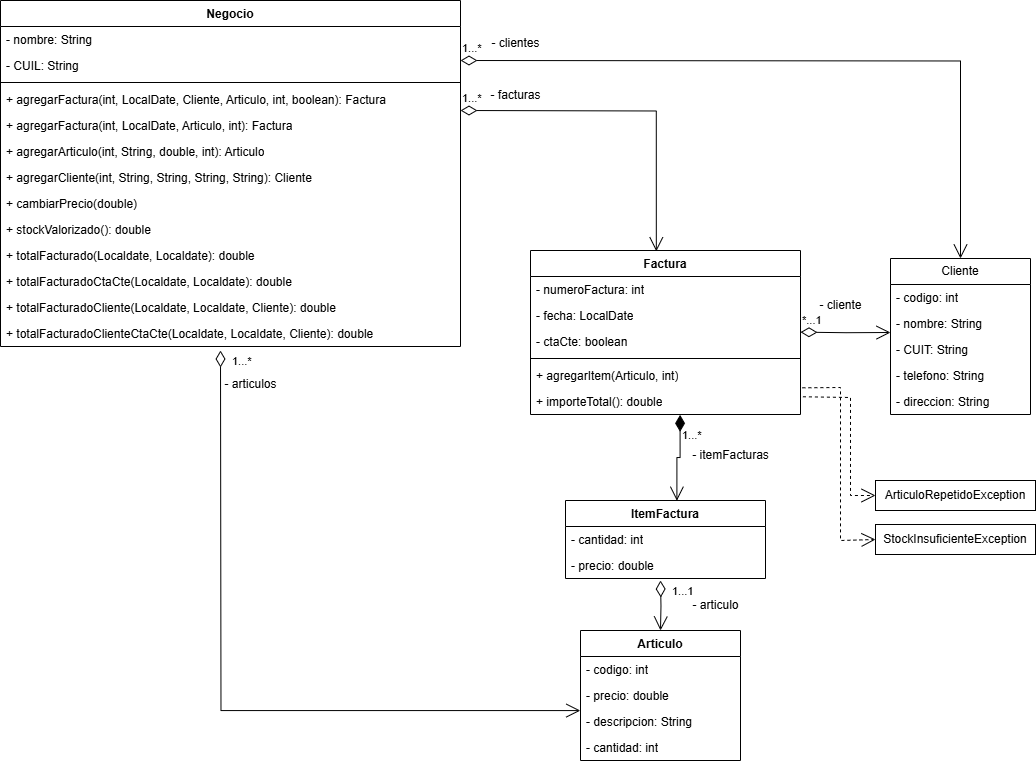

The diagram above was exported from draw.io. Its source (the exported page's mxGraphModel, read from the mxfile embedded in the PNG):
<mxGraphModel dx="1154" dy="542" grid="1" gridSize="10" guides="1" tooltips="1" connect="1" arrows="1" fold="1" page="1" pageScale="1" pageWidth="1169" pageHeight="827" background="none" math="0" shadow="0">
  <root>
    <mxCell id="WIyWlLk6GJQsqaUBKTNV-0" />
    <mxCell id="WIyWlLk6GJQsqaUBKTNV-1" parent="WIyWlLk6GJQsqaUBKTNV-0" />
    <mxCell id="ReOPuALZoxjAzxxlkUOn-0" value="Factura" style="swimlane;fontStyle=1;align=center;verticalAlign=top;childLayout=stackLayout;horizontal=1;startSize=26;horizontalStack=0;resizeParent=1;resizeParentMax=0;resizeLast=0;collapsible=1;marginBottom=0;whiteSpace=wrap;html=1;" parent="WIyWlLk6GJQsqaUBKTNV-1" vertex="1">
      <mxGeometry x="570" y="280" width="270" height="164" as="geometry" />
    </mxCell>
    <mxCell id="ReOPuALZoxjAzxxlkUOn-1" value="- numeroFactura: int" style="text;strokeColor=none;fillColor=none;align=left;verticalAlign=top;spacingLeft=4;spacingRight=4;overflow=hidden;rotatable=0;points=[[0,0.5],[1,0.5]];portConstraint=eastwest;whiteSpace=wrap;html=1;" parent="ReOPuALZoxjAzxxlkUOn-0" vertex="1">
      <mxGeometry y="26" width="270" height="26" as="geometry" />
    </mxCell>
    <mxCell id="ReOPuALZoxjAzxxlkUOn-6" value="- fecha: LocalDate" style="text;strokeColor=none;fillColor=none;align=left;verticalAlign=top;spacingLeft=4;spacingRight=4;overflow=hidden;rotatable=0;points=[[0,0.5],[1,0.5]];portConstraint=eastwest;whiteSpace=wrap;html=1;" parent="ReOPuALZoxjAzxxlkUOn-0" vertex="1">
      <mxGeometry y="52" width="270" height="26" as="geometry" />
    </mxCell>
    <mxCell id="ReOPuALZoxjAzxxlkUOn-5" value="- ctaCte: boolean" style="text;strokeColor=none;fillColor=none;align=left;verticalAlign=top;spacingLeft=4;spacingRight=4;overflow=hidden;rotatable=0;points=[[0,0.5],[1,0.5]];portConstraint=eastwest;whiteSpace=wrap;html=1;" parent="ReOPuALZoxjAzxxlkUOn-0" vertex="1">
      <mxGeometry y="78" width="270" height="26" as="geometry" />
    </mxCell>
    <mxCell id="ReOPuALZoxjAzxxlkUOn-2" value="" style="line;strokeWidth=1;fillColor=none;align=left;verticalAlign=middle;spacingTop=-1;spacingLeft=3;spacingRight=3;rotatable=0;labelPosition=right;points=[];portConstraint=eastwest;strokeColor=inherit;" parent="ReOPuALZoxjAzxxlkUOn-0" vertex="1">
      <mxGeometry y="104" width="270" height="8" as="geometry" />
    </mxCell>
    <mxCell id="ReOPuALZoxjAzxxlkUOn-3" value="+ agregarItem(Articulo, int)" style="text;strokeColor=none;fillColor=none;align=left;verticalAlign=top;spacingLeft=4;spacingRight=4;overflow=hidden;rotatable=0;points=[[0,0.5],[1,0.5]];portConstraint=eastwest;whiteSpace=wrap;html=1;" parent="ReOPuALZoxjAzxxlkUOn-0" vertex="1">
      <mxGeometry y="112" width="270" height="26" as="geometry" />
    </mxCell>
    <mxCell id="ReOPuALZoxjAzxxlkUOn-10" value="+ importeTotal(): double" style="text;strokeColor=none;fillColor=none;align=left;verticalAlign=top;spacingLeft=4;spacingRight=4;overflow=hidden;rotatable=0;points=[[0,0.5],[1,0.5]];portConstraint=eastwest;whiteSpace=wrap;html=1;" parent="ReOPuALZoxjAzxxlkUOn-0" vertex="1">
      <mxGeometry y="138" width="270" height="26" as="geometry" />
    </mxCell>
    <mxCell id="ReOPuALZoxjAzxxlkUOn-11" value="ItemFactura" style="swimlane;fontStyle=1;align=center;verticalAlign=top;childLayout=stackLayout;horizontal=1;startSize=26;horizontalStack=0;resizeParent=1;resizeParentMax=0;resizeLast=0;collapsible=1;marginBottom=0;whiteSpace=wrap;html=1;" parent="WIyWlLk6GJQsqaUBKTNV-1" vertex="1">
      <mxGeometry x="605" y="530" width="200" height="78" as="geometry" />
    </mxCell>
    <mxCell id="ReOPuALZoxjAzxxlkUOn-13" value="- cantidad: int" style="text;strokeColor=none;fillColor=none;align=left;verticalAlign=top;spacingLeft=4;spacingRight=4;overflow=hidden;rotatable=0;points=[[0,0.5],[1,0.5]];portConstraint=eastwest;whiteSpace=wrap;html=1;" parent="ReOPuALZoxjAzxxlkUOn-11" vertex="1">
      <mxGeometry y="26" width="200" height="26" as="geometry" />
    </mxCell>
    <mxCell id="ReOPuALZoxjAzxxlkUOn-14" value="- precio: double" style="text;strokeColor=none;fillColor=none;align=left;verticalAlign=top;spacingLeft=4;spacingRight=4;overflow=hidden;rotatable=0;points=[[0,0.5],[1,0.5]];portConstraint=eastwest;whiteSpace=wrap;html=1;" parent="ReOPuALZoxjAzxxlkUOn-11" vertex="1">
      <mxGeometry y="52" width="200" height="26" as="geometry" />
    </mxCell>
    <mxCell id="ReOPuALZoxjAzxxlkUOn-22" value="1...*" style="endArrow=open;html=1;endSize=12;startArrow=diamondThin;startSize=14;startFill=1;edgeStyle=orthogonalEdgeStyle;align=left;verticalAlign=bottom;rounded=0;exitX=0.554;exitY=1.013;exitDx=0;exitDy=0;exitPerimeter=0;entryX=0.557;entryY=0.003;entryDx=0;entryDy=0;entryPerimeter=0;" parent="WIyWlLk6GJQsqaUBKTNV-1" source="ReOPuALZoxjAzxxlkUOn-10" target="ReOPuALZoxjAzxxlkUOn-11" edge="1">
      <mxGeometry x="-0.3322" relative="1" as="geometry">
        <mxPoint x="720" y="470" as="sourcePoint" />
        <mxPoint x="690" y="550" as="targetPoint" />
        <Array as="points" />
        <mxPoint as="offset" />
      </mxGeometry>
    </mxCell>
    <mxCell id="ReOPuALZoxjAzxxlkUOn-25" value="Cliente" style="swimlane;fontStyle=0;childLayout=stackLayout;horizontal=1;startSize=26;fillColor=none;horizontalStack=0;resizeParent=1;resizeParentMax=0;resizeLast=0;collapsible=1;marginBottom=0;whiteSpace=wrap;html=1;" parent="WIyWlLk6GJQsqaUBKTNV-1" vertex="1">
      <mxGeometry x="930" y="288" width="140" height="156" as="geometry" />
    </mxCell>
    <mxCell id="ReOPuALZoxjAzxxlkUOn-26" value="- codigo: int" style="text;strokeColor=none;fillColor=none;align=left;verticalAlign=top;spacingLeft=4;spacingRight=4;overflow=hidden;rotatable=0;points=[[0,0.5],[1,0.5]];portConstraint=eastwest;whiteSpace=wrap;html=1;" parent="ReOPuALZoxjAzxxlkUOn-25" vertex="1">
      <mxGeometry y="26" width="140" height="26" as="geometry" />
    </mxCell>
    <mxCell id="ReOPuALZoxjAzxxlkUOn-27" value="- nombre: String" style="text;strokeColor=none;fillColor=none;align=left;verticalAlign=top;spacingLeft=4;spacingRight=4;overflow=hidden;rotatable=0;points=[[0,0.5],[1,0.5]];portConstraint=eastwest;whiteSpace=wrap;html=1;" parent="ReOPuALZoxjAzxxlkUOn-25" vertex="1">
      <mxGeometry y="52" width="140" height="26" as="geometry" />
    </mxCell>
    <mxCell id="ReOPuALZoxjAzxxlkUOn-30" value="- CUIT: String" style="text;strokeColor=none;fillColor=none;align=left;verticalAlign=top;spacingLeft=4;spacingRight=4;overflow=hidden;rotatable=0;points=[[0,0.5],[1,0.5]];portConstraint=eastwest;whiteSpace=wrap;html=1;" parent="ReOPuALZoxjAzxxlkUOn-25" vertex="1">
      <mxGeometry y="78" width="140" height="26" as="geometry" />
    </mxCell>
    <mxCell id="ReOPuALZoxjAzxxlkUOn-31" value="- telefono: String" style="text;strokeColor=none;fillColor=none;align=left;verticalAlign=top;spacingLeft=4;spacingRight=4;overflow=hidden;rotatable=0;points=[[0,0.5],[1,0.5]];portConstraint=eastwest;whiteSpace=wrap;html=1;" parent="ReOPuALZoxjAzxxlkUOn-25" vertex="1">
      <mxGeometry y="104" width="140" height="26" as="geometry" />
    </mxCell>
    <mxCell id="ReOPuALZoxjAzxxlkUOn-32" value="- direccion: String" style="text;strokeColor=none;fillColor=none;align=left;verticalAlign=top;spacingLeft=4;spacingRight=4;overflow=hidden;rotatable=0;points=[[0,0.5],[1,0.5]];portConstraint=eastwest;whiteSpace=wrap;html=1;" parent="ReOPuALZoxjAzxxlkUOn-25" vertex="1">
      <mxGeometry y="130" width="140" height="26" as="geometry" />
    </mxCell>
    <mxCell id="ReOPuALZoxjAzxxlkUOn-33" value="*...1" style="endArrow=open;html=1;endSize=12;startArrow=diamondThin;startSize=14;startFill=0;edgeStyle=orthogonalEdgeStyle;align=left;verticalAlign=bottom;rounded=0;" parent="WIyWlLk6GJQsqaUBKTNV-1" edge="1">
      <mxGeometry x="-1" y="3" relative="1" as="geometry">
        <mxPoint x="840" y="361.65999999999997" as="sourcePoint" />
        <mxPoint x="930" y="362" as="targetPoint" />
      </mxGeometry>
    </mxCell>
    <mxCell id="ReOPuALZoxjAzxxlkUOn-36" value="Articulo" style="swimlane;fontStyle=1;align=center;verticalAlign=top;childLayout=stackLayout;horizontal=1;startSize=26;horizontalStack=0;resizeParent=1;resizeParentMax=0;resizeLast=0;collapsible=1;marginBottom=0;whiteSpace=wrap;html=1;" parent="WIyWlLk6GJQsqaUBKTNV-1" vertex="1">
      <mxGeometry x="620" y="660" width="160" height="130" as="geometry" />
    </mxCell>
    <mxCell id="ReOPuALZoxjAzxxlkUOn-37" value="- codigo: int" style="text;strokeColor=none;fillColor=none;align=left;verticalAlign=top;spacingLeft=4;spacingRight=4;overflow=hidden;rotatable=0;points=[[0,0.5],[1,0.5]];portConstraint=eastwest;whiteSpace=wrap;html=1;" parent="ReOPuALZoxjAzxxlkUOn-36" vertex="1">
      <mxGeometry y="26" width="160" height="26" as="geometry" />
    </mxCell>
    <mxCell id="ReOPuALZoxjAzxxlkUOn-41" value="- precio: double" style="text;strokeColor=none;fillColor=none;align=left;verticalAlign=top;spacingLeft=4;spacingRight=4;overflow=hidden;rotatable=0;points=[[0,0.5],[1,0.5]];portConstraint=eastwest;whiteSpace=wrap;html=1;" parent="ReOPuALZoxjAzxxlkUOn-36" vertex="1">
      <mxGeometry y="52" width="160" height="26" as="geometry" />
    </mxCell>
    <mxCell id="ReOPuALZoxjAzxxlkUOn-40" value="- descripcion: String" style="text;strokeColor=none;fillColor=none;align=left;verticalAlign=top;spacingLeft=4;spacingRight=4;overflow=hidden;rotatable=0;points=[[0,0.5],[1,0.5]];portConstraint=eastwest;whiteSpace=wrap;html=1;" parent="ReOPuALZoxjAzxxlkUOn-36" vertex="1">
      <mxGeometry y="78" width="160" height="26" as="geometry" />
    </mxCell>
    <mxCell id="ReOPuALZoxjAzxxlkUOn-42" value="- cantidad: int" style="text;strokeColor=none;fillColor=none;align=left;verticalAlign=top;spacingLeft=4;spacingRight=4;overflow=hidden;rotatable=0;points=[[0,0.5],[1,0.5]];portConstraint=eastwest;whiteSpace=wrap;html=1;" parent="ReOPuALZoxjAzxxlkUOn-36" vertex="1">
      <mxGeometry y="104" width="160" height="26" as="geometry" />
    </mxCell>
    <mxCell id="ReOPuALZoxjAzxxlkUOn-43" value="1...1" style="endArrow=open;html=1;endSize=12;startArrow=diamondThin;startSize=14;startFill=0;edgeStyle=orthogonalEdgeStyle;align=left;verticalAlign=bottom;rounded=0;entryX=0.5;entryY=0;entryDx=0;entryDy=0;" parent="WIyWlLk6GJQsqaUBKTNV-1" target="ReOPuALZoxjAzxxlkUOn-36" edge="1">
      <mxGeometry x="-0.2004" y="10" relative="1" as="geometry">
        <mxPoint x="700" y="610" as="sourcePoint" />
        <mxPoint x="770" y="654" as="targetPoint" />
        <mxPoint as="offset" />
      </mxGeometry>
    </mxCell>
    <mxCell id="ReOPuALZoxjAzxxlkUOn-45" value="Negocio" style="swimlane;fontStyle=1;align=center;verticalAlign=top;childLayout=stackLayout;horizontal=1;startSize=26;horizontalStack=0;resizeParent=1;resizeParentMax=0;resizeLast=0;collapsible=1;marginBottom=0;whiteSpace=wrap;html=1;" parent="WIyWlLk6GJQsqaUBKTNV-1" vertex="1">
      <mxGeometry x="40" y="30" width="460" height="346" as="geometry" />
    </mxCell>
    <mxCell id="ReOPuALZoxjAzxxlkUOn-46" value="- nombre: String" style="text;strokeColor=none;fillColor=none;align=left;verticalAlign=top;spacingLeft=4;spacingRight=4;overflow=hidden;rotatable=0;points=[[0,0.5],[1,0.5]];portConstraint=eastwest;whiteSpace=wrap;html=1;" parent="ReOPuALZoxjAzxxlkUOn-45" vertex="1">
      <mxGeometry y="26" width="460" height="26" as="geometry" />
    </mxCell>
    <mxCell id="ReOPuALZoxjAzxxlkUOn-49" value="- CUIL: String" style="text;strokeColor=none;fillColor=none;align=left;verticalAlign=top;spacingLeft=4;spacingRight=4;overflow=hidden;rotatable=0;points=[[0,0.5],[1,0.5]];portConstraint=eastwest;whiteSpace=wrap;html=1;" parent="ReOPuALZoxjAzxxlkUOn-45" vertex="1">
      <mxGeometry y="52" width="460" height="26" as="geometry" />
    </mxCell>
    <mxCell id="ReOPuALZoxjAzxxlkUOn-47" value="" style="line;strokeWidth=1;fillColor=none;align=left;verticalAlign=middle;spacingTop=-1;spacingLeft=3;spacingRight=3;rotatable=0;labelPosition=right;points=[];portConstraint=eastwest;strokeColor=inherit;" parent="ReOPuALZoxjAzxxlkUOn-45" vertex="1">
      <mxGeometry y="78" width="460" height="8" as="geometry" />
    </mxCell>
    <mxCell id="ReOPuALZoxjAzxxlkUOn-48" value="+ agregarFactura(int, LocalDate, Cliente, Articulo, int, boolean): Factura" style="text;strokeColor=none;fillColor=none;align=left;verticalAlign=top;spacingLeft=4;spacingRight=4;overflow=hidden;rotatable=0;points=[[0,0.5],[1,0.5]];portConstraint=eastwest;whiteSpace=wrap;html=1;" parent="ReOPuALZoxjAzxxlkUOn-45" vertex="1">
      <mxGeometry y="86" width="460" height="26" as="geometry" />
    </mxCell>
    <mxCell id="ReOPuALZoxjAzxxlkUOn-50" value="+ agregarFactura(int, LocalDate, Articulo, int): Factura" style="text;strokeColor=none;fillColor=none;align=left;verticalAlign=top;spacingLeft=4;spacingRight=4;overflow=hidden;rotatable=0;points=[[0,0.5],[1,0.5]];portConstraint=eastwest;whiteSpace=wrap;html=1;" parent="ReOPuALZoxjAzxxlkUOn-45" vertex="1">
      <mxGeometry y="112" width="460" height="26" as="geometry" />
    </mxCell>
    <mxCell id="ReOPuALZoxjAzxxlkUOn-51" value="+ agregarArticulo(int, String, double, int): Articulo" style="text;strokeColor=none;fillColor=none;align=left;verticalAlign=top;spacingLeft=4;spacingRight=4;overflow=hidden;rotatable=0;points=[[0,0.5],[1,0.5]];portConstraint=eastwest;whiteSpace=wrap;html=1;" parent="ReOPuALZoxjAzxxlkUOn-45" vertex="1">
      <mxGeometry y="138" width="460" height="26" as="geometry" />
    </mxCell>
    <mxCell id="ReOPuALZoxjAzxxlkUOn-52" value="+ agregarCliente(int, String, String, String, String): Cliente" style="text;strokeColor=none;fillColor=none;align=left;verticalAlign=top;spacingLeft=4;spacingRight=4;overflow=hidden;rotatable=0;points=[[0,0.5],[1,0.5]];portConstraint=eastwest;whiteSpace=wrap;html=1;" parent="ReOPuALZoxjAzxxlkUOn-45" vertex="1">
      <mxGeometry y="164" width="460" height="26" as="geometry" />
    </mxCell>
    <mxCell id="ReOPuALZoxjAzxxlkUOn-53" value="+ cambiarPrecio(double)" style="text;strokeColor=none;fillColor=none;align=left;verticalAlign=top;spacingLeft=4;spacingRight=4;overflow=hidden;rotatable=0;points=[[0,0.5],[1,0.5]];portConstraint=eastwest;whiteSpace=wrap;html=1;" parent="ReOPuALZoxjAzxxlkUOn-45" vertex="1">
      <mxGeometry y="190" width="460" height="26" as="geometry" />
    </mxCell>
    <mxCell id="ReOPuALZoxjAzxxlkUOn-54" value="+ stockValorizado(): double" style="text;strokeColor=none;fillColor=none;align=left;verticalAlign=top;spacingLeft=4;spacingRight=4;overflow=hidden;rotatable=0;points=[[0,0.5],[1,0.5]];portConstraint=eastwest;whiteSpace=wrap;html=1;" parent="ReOPuALZoxjAzxxlkUOn-45" vertex="1">
      <mxGeometry y="216" width="460" height="26" as="geometry" />
    </mxCell>
    <mxCell id="ReOPuALZoxjAzxxlkUOn-55" value="+ totalFacturado(Localdate, Localdate): double" style="text;strokeColor=none;fillColor=none;align=left;verticalAlign=top;spacingLeft=4;spacingRight=4;overflow=hidden;rotatable=0;points=[[0,0.5],[1,0.5]];portConstraint=eastwest;whiteSpace=wrap;html=1;" parent="ReOPuALZoxjAzxxlkUOn-45" vertex="1">
      <mxGeometry y="242" width="460" height="26" as="geometry" />
    </mxCell>
    <mxCell id="ReOPuALZoxjAzxxlkUOn-56" value="+ totalFacturadoCtaCte(Localdate, Localdate): double" style="text;strokeColor=none;fillColor=none;align=left;verticalAlign=top;spacingLeft=4;spacingRight=4;overflow=hidden;rotatable=0;points=[[0,0.5],[1,0.5]];portConstraint=eastwest;whiteSpace=wrap;html=1;" parent="ReOPuALZoxjAzxxlkUOn-45" vertex="1">
      <mxGeometry y="268" width="460" height="26" as="geometry" />
    </mxCell>
    <mxCell id="ReOPuALZoxjAzxxlkUOn-57" value="+ totalFacturadoCliente(Localdate, Localdate, Cliente): double" style="text;strokeColor=none;fillColor=none;align=left;verticalAlign=top;spacingLeft=4;spacingRight=4;overflow=hidden;rotatable=0;points=[[0,0.5],[1,0.5]];portConstraint=eastwest;whiteSpace=wrap;html=1;" parent="ReOPuALZoxjAzxxlkUOn-45" vertex="1">
      <mxGeometry y="294" width="460" height="26" as="geometry" />
    </mxCell>
    <mxCell id="ReOPuALZoxjAzxxlkUOn-58" value="+ totalFacturadoClienteCtaCte(Localdate, Localdate, Cliente): double" style="text;strokeColor=none;fillColor=none;align=left;verticalAlign=top;spacingLeft=4;spacingRight=4;overflow=hidden;rotatable=0;points=[[0,0.5],[1,0.5]];portConstraint=eastwest;whiteSpace=wrap;html=1;" parent="ReOPuALZoxjAzxxlkUOn-45" vertex="1">
      <mxGeometry y="320" width="460" height="26" as="geometry" />
    </mxCell>
    <mxCell id="ReOPuALZoxjAzxxlkUOn-59" value="1...*" style="endArrow=open;html=1;endSize=12;startArrow=diamondThin;startSize=14;startFill=0;edgeStyle=orthogonalEdgeStyle;align=left;verticalAlign=bottom;rounded=0;entryX=0.5;entryY=0;entryDx=0;entryDy=0;" parent="WIyWlLk6GJQsqaUBKTNV-1" target="ReOPuALZoxjAzxxlkUOn-25" edge="1">
      <mxGeometry x="-1" y="3" relative="1" as="geometry">
        <mxPoint x="500" y="90" as="sourcePoint" />
        <mxPoint x="1000" y="280" as="targetPoint" />
      </mxGeometry>
    </mxCell>
    <mxCell id="ReOPuALZoxjAzxxlkUOn-60" value="- clientes" style="text;html=1;align=center;verticalAlign=middle;resizable=0;points=[];autosize=1;strokeColor=none;fillColor=none;" parent="WIyWlLk6GJQsqaUBKTNV-1" vertex="1">
      <mxGeometry x="520" y="58" width="70" height="30" as="geometry" />
    </mxCell>
    <mxCell id="ReOPuALZoxjAzxxlkUOn-61" value="1...*" style="endArrow=open;html=1;endSize=12;startArrow=diamondThin;startSize=14;startFill=0;edgeStyle=orthogonalEdgeStyle;align=left;verticalAlign=bottom;rounded=0;entryX=0.466;entryY=0.005;entryDx=0;entryDy=0;entryPerimeter=0;" parent="WIyWlLk6GJQsqaUBKTNV-1" target="ReOPuALZoxjAzxxlkUOn-0" edge="1">
      <mxGeometry x="-1" y="3" relative="1" as="geometry">
        <mxPoint x="500" y="140" as="sourcePoint" />
        <mxPoint x="660" y="140" as="targetPoint" />
      </mxGeometry>
    </mxCell>
    <mxCell id="ReOPuALZoxjAzxxlkUOn-64" value="- facturas" style="text;html=1;align=center;verticalAlign=middle;resizable=0;points=[];autosize=1;strokeColor=none;fillColor=none;" parent="WIyWlLk6GJQsqaUBKTNV-1" vertex="1">
      <mxGeometry x="520" y="110" width="70" height="30" as="geometry" />
    </mxCell>
    <mxCell id="ReOPuALZoxjAzxxlkUOn-65" value="1...*" style="endArrow=open;html=1;endSize=12;startArrow=diamondThin;startSize=14;startFill=0;edgeStyle=orthogonalEdgeStyle;align=left;verticalAlign=bottom;rounded=0;entryX=-0.001;entryY=0.08;entryDx=0;entryDy=0;entryPerimeter=0;" parent="WIyWlLk6GJQsqaUBKTNV-1" target="ReOPuALZoxjAzxxlkUOn-40" edge="1">
      <mxGeometry x="-0.9444" y="10" relative="1" as="geometry">
        <mxPoint x="260" y="380" as="sourcePoint" />
        <mxPoint x="530" y="780" as="targetPoint" />
        <mxPoint as="offset" />
      </mxGeometry>
    </mxCell>
    <mxCell id="ReOPuALZoxjAzxxlkUOn-66" value="- articulos" style="text;html=1;align=center;verticalAlign=middle;resizable=0;points=[];autosize=1;strokeColor=none;fillColor=none;" parent="WIyWlLk6GJQsqaUBKTNV-1" vertex="1">
      <mxGeometry x="250" y="399" width="80" height="30" as="geometry" />
    </mxCell>
    <mxCell id="ReOPuALZoxjAzxxlkUOn-67" value="- itemFacturas" style="text;html=1;align=center;verticalAlign=middle;resizable=0;points=[];autosize=1;strokeColor=none;fillColor=none;" parent="WIyWlLk6GJQsqaUBKTNV-1" vertex="1">
      <mxGeometry x="720" y="470" width="100" height="30" as="geometry" />
    </mxCell>
    <mxCell id="ReOPuALZoxjAzxxlkUOn-68" value="- articulo" style="text;html=1;align=center;verticalAlign=middle;resizable=0;points=[];autosize=1;strokeColor=none;fillColor=none;" parent="WIyWlLk6GJQsqaUBKTNV-1" vertex="1">
      <mxGeometry x="720" y="620" width="70" height="30" as="geometry" />
    </mxCell>
    <mxCell id="ReOPuALZoxjAzxxlkUOn-69" value="- cliente" style="text;html=1;align=center;verticalAlign=middle;resizable=0;points=[];autosize=1;strokeColor=none;fillColor=none;" parent="WIyWlLk6GJQsqaUBKTNV-1" vertex="1">
      <mxGeometry x="845" y="320" width="70" height="30" as="geometry" />
    </mxCell>
    <mxCell id="qmpmgo58d1U4I6GqEBI1-4" value="ArticuloRepetidoException" style="html=1;whiteSpace=wrap;" vertex="1" parent="WIyWlLk6GJQsqaUBKTNV-1">
      <mxGeometry x="915" y="510" width="160" height="30" as="geometry" />
    </mxCell>
    <mxCell id="qmpmgo58d1U4I6GqEBI1-5" value="StockInsuficienteException" style="html=1;whiteSpace=wrap;" vertex="1" parent="WIyWlLk6GJQsqaUBKTNV-1">
      <mxGeometry x="915" y="554" width="160" height="30" as="geometry" />
    </mxCell>
    <mxCell id="qmpmgo58d1U4I6GqEBI1-7" value="" style="endArrow=open;endSize=12;dashed=1;html=1;rounded=0;entryX=0;entryY=0.5;entryDx=0;entryDy=0;exitX=1.007;exitY=-0.027;exitDx=0;exitDy=0;exitPerimeter=0;" edge="1" parent="WIyWlLk6GJQsqaUBKTNV-1" source="ReOPuALZoxjAzxxlkUOn-10" target="qmpmgo58d1U4I6GqEBI1-5">
      <mxGeometry width="160" relative="1" as="geometry">
        <mxPoint x="870" y="420" as="sourcePoint" />
        <mxPoint x="915" y="538" as="targetPoint" />
        <Array as="points">
          <mxPoint x="880" y="417" />
          <mxPoint x="880" y="570" />
        </Array>
      </mxGeometry>
    </mxCell>
    <mxCell id="qmpmgo58d1U4I6GqEBI1-8" value="" style="endArrow=open;endSize=12;dashed=1;html=1;rounded=0;entryX=0;entryY=0.5;entryDx=0;entryDy=0;exitX=1.009;exitY=0.318;exitDx=0;exitDy=0;exitPerimeter=0;" edge="1" parent="WIyWlLk6GJQsqaUBKTNV-1" source="ReOPuALZoxjAzxxlkUOn-10" target="qmpmgo58d1U4I6GqEBI1-4">
      <mxGeometry width="160" relative="1" as="geometry">
        <mxPoint x="852" y="427" as="sourcePoint" />
        <mxPoint x="925" y="579" as="targetPoint" />
        <Array as="points">
          <mxPoint x="890" y="427" />
          <mxPoint x="890" y="525" />
        </Array>
      </mxGeometry>
    </mxCell>
  </root>
</mxGraphModel>